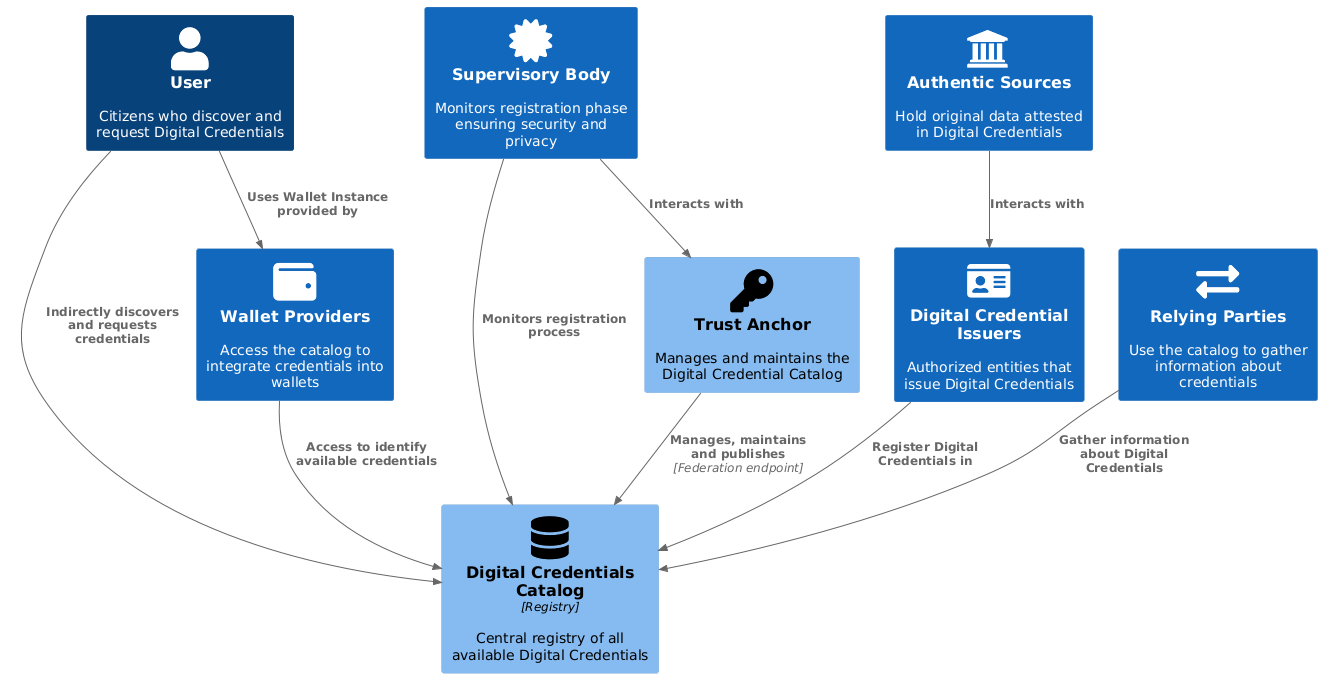

The diagram above was rendered by PlantUML. Its source (embedded in the PNG):
@startuml Digital Credential Catalog Entities
!include <C4/C4_Component>

' Define SPRITES
!include <tupadr3/common>
!include <tupadr3/font-awesome-5/certificate>
!include <tupadr3/font-awesome-5/database>
!include <tupadr3/font-awesome-5/lock>
!include <tupadr3/font-awesome-5/users>
!include <tupadr3/font-awesome-5/cogs>
!include <tupadr3/font-awesome-5/server>
!include <tupadr3/font-awesome-5/key>
!include <tupadr3/font-awesome-5/user>
!include <tupadr3/font-awesome-5/id_card>
!include <tupadr3/font-awesome-5/exchange_alt>
!include <tupadr3/font-awesome-5/desktop>
!include <tupadr3/font-awesome-5/wallet>
!include <tupadr3/font-awesome/institution>


Component(catalog, "Digital Credentials Catalog", "Registry", "Central registry of all available Digital Credentials", $sprite="database")


Person(user, "User", "Citizens who discover and request Digital Credentials", $sprite="user")
Component(trustAnchor, "Trust Anchor", "", "Manages and maintains the Digital Credential Catalog", $sprite="key")
System(supervisoryBody, "Supervisory Body", "Monitors registration phase ensuring security and privacy", $sprite="certificate")
System(issuers, "Digital Credential Issuers", "Authorized entities that issue Digital Credentials", $sprite="id_card")
System(relyingParties, "Relying Parties", "Use the catalog to gather information about credentials", $sprite="exchange_alt")
System(walletProviders, "Wallet Providers", "Access the catalog to integrate credentials into wallets", $sprite="wallet")
System(authenticSources, "Authentic Sources", "Hold original data attested in Digital Credentials", $sprite="institution")

Rel(trustAnchor, catalog, "Manages, maintains and publishes", "Federation endpoint")
Rel(supervisoryBody, trustAnchor, "Interacts with")
Rel(supervisoryBody, catalog, "Monitors registration process")
Rel(issuers, catalog, "Register Digital Credentials in")
Rel(authenticSources, issuers, "Interacts with")
Rel(relyingParties, catalog, "Gather information about Digital Credentials")
Rel(walletProviders, catalog, "Access to identify available credentials")
Rel(user, walletProviders, "Uses Wallet Instance provided by")
Rel_D(user, catalog, "Indirectly discovers and requests credentials")
@enduml